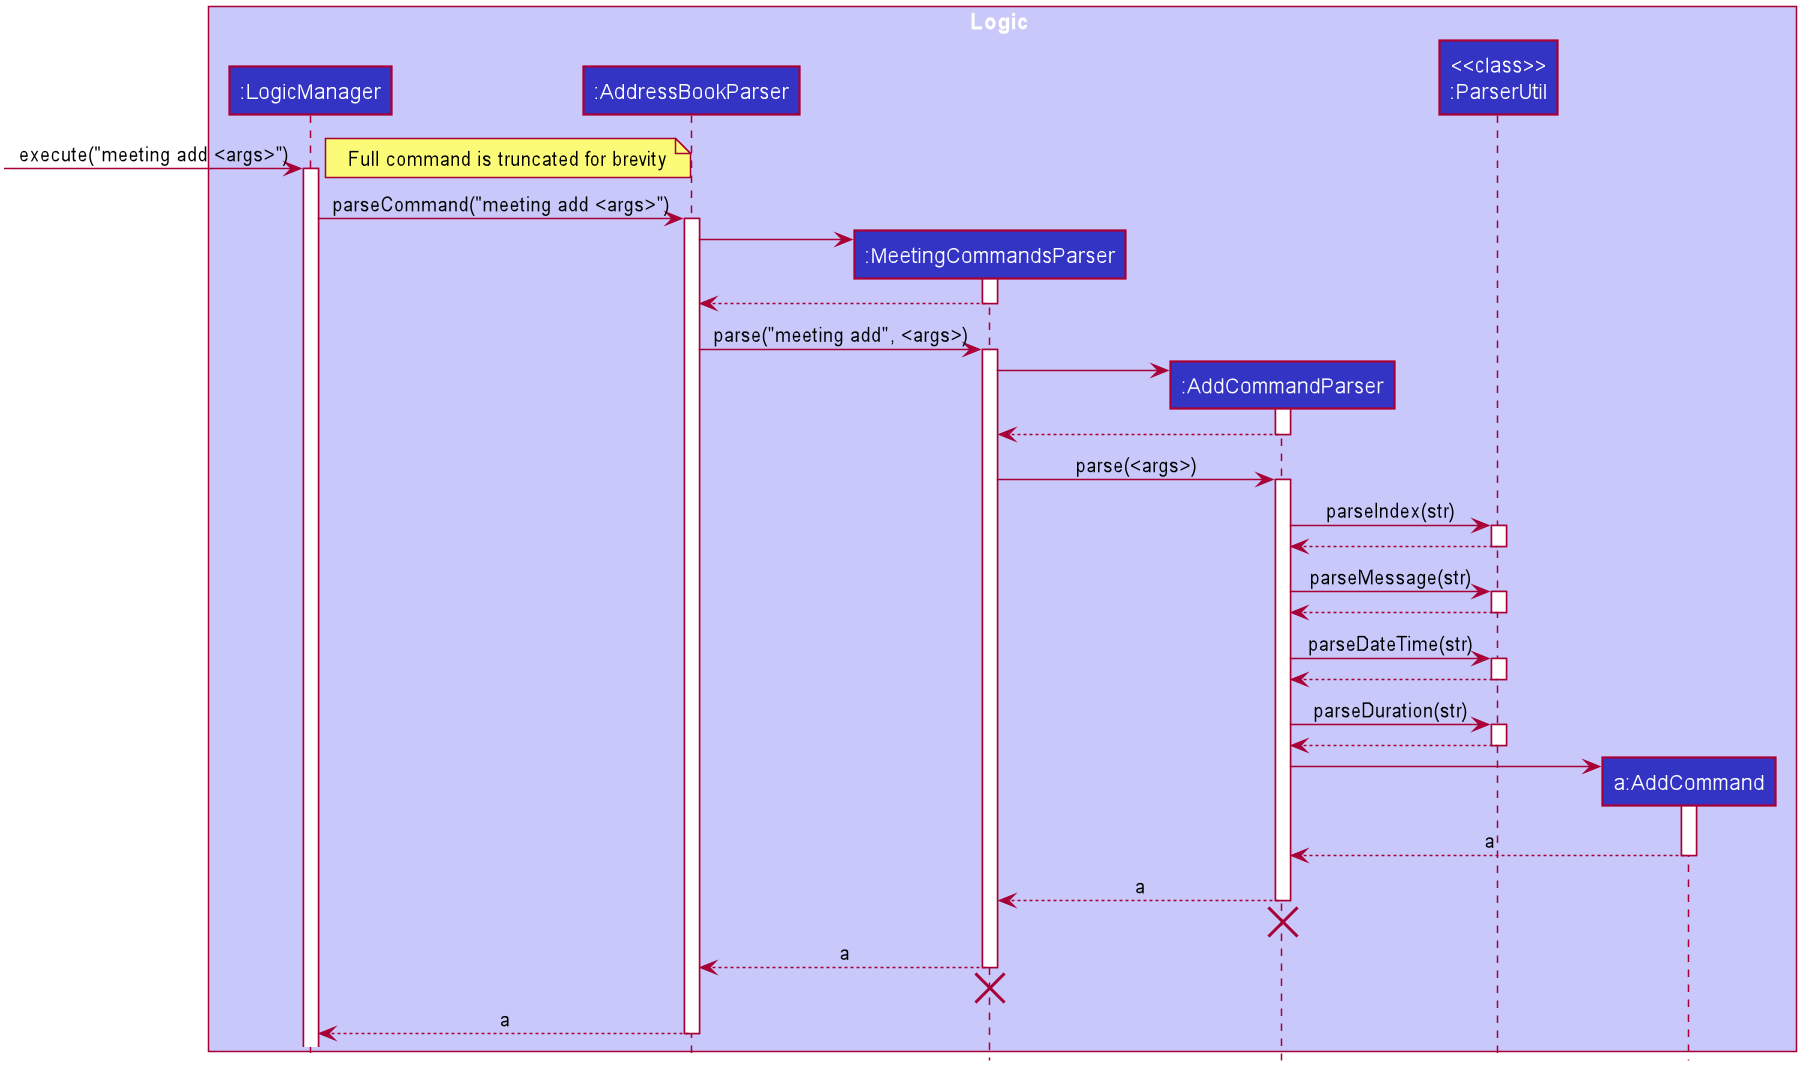

The diagram above was rendered by PlantUML. Its source (embedded in the PNG):
@startuml








skinparam BackgroundColor #FFFFFFF

skinparam Shadowing false

skinparam Class {
    FontColor #FFFFFF
    BorderThickness 1
    BorderColor #FFFFFF
    StereotypeFontColor #FFFFFF
    FontName Arial
}

skinparam Actor {
    BorderColor #000000
    Color #000000
    FontName Arial
}

skinparam Sequence {
    MessageAlign center
    BoxFontSize 15
    BoxPadding 0
    BoxFontColor #FFFFFF
    FontName Arial
}

skinparam Participant {
    FontColor #FFFFFFF
    Padding 20
}


skinparam ClassAttributeFontColor white
skinparam MinClassWidth 50
skinparam ParticipantPadding 10
skinparam Shadowing false
skinparam DefaultTextAlignment center
skinparam packageStyle Rectangle

hide footbox
hide members
hide circle

box Logic #C8C8FA
participant ":LogicManager" as LogicManager #3333C4
participant ":AddressBookParser" as AddressBookParser #3333C4
participant ":MeetingCommandsParser" as MeetingCommandsParser #3333C4
participant ":AddCommandParser" as AddCommandParser #3333C4
participant "<<class>>\n:ParserUtil" as ParserUtil #3333C4
participant "a:AddCommand" as AddCommand #3333C4
end box

[-> LogicManager : execute("meeting add <args>")
note left: Full command is truncated for brevity
activate LogicManager

LogicManager -> AddressBookParser : parseCommand("meeting add <args>")
activate AddressBookParser

create MeetingCommandsParser
AddressBookParser -> MeetingCommandsParser
activate MeetingCommandsParser

MeetingCommandsParser --> AddressBookParser
deactivate MeetingCommandsParser

AddressBookParser -> MeetingCommandsParser : parse("meeting add", <args>)
activate MeetingCommandsParser

create AddCommandParser
MeetingCommandsParser -> AddCommandParser
activate AddCommandParser

AddCommandParser --> MeetingCommandsParser
deactivate AddCommandParser

MeetingCommandsParser -> AddCommandParser : parse(<args>)
activate AddCommandParser

AddCommandParser -> ParserUtil : parseIndex(str)
activate ParserUtil

ParserUtil --> AddCommandParser
deactivate ParserUtil

AddCommandParser -> ParserUtil : parseMessage(str)
activate ParserUtil

ParserUtil --> AddCommandParser
deactivate ParserUtil

AddCommandParser -> ParserUtil : parseDateTime(str)
activate ParserUtil

ParserUtil --> AddCommandParser
deactivate ParserUtil

AddCommandParser -> ParserUtil : parseDuration(str)
activate ParserUtil

ParserUtil --> AddCommandParser
deactivate ParserUtil

create AddCommand
AddCommandParser -> AddCommand
activate AddCommand

AddCommand --> AddCommandParser : a
deactivate AddCommand

AddCommandParser --> MeetingCommandsParser : a
deactivate AddCommandParser

AddCommandParser -[hidden]-> MeetingCommandsParser
destroy AddCommandParser

MeetingCommandsParser --> AddressBookParser : a
deactivate MeetingCommandsParser

MeetingCommandsParser -[hidden]-> AddressBookParser
destroy MeetingCommandsParser

AddressBookParser --> LogicManager : a
deactivate AddressBookParser

@enduml